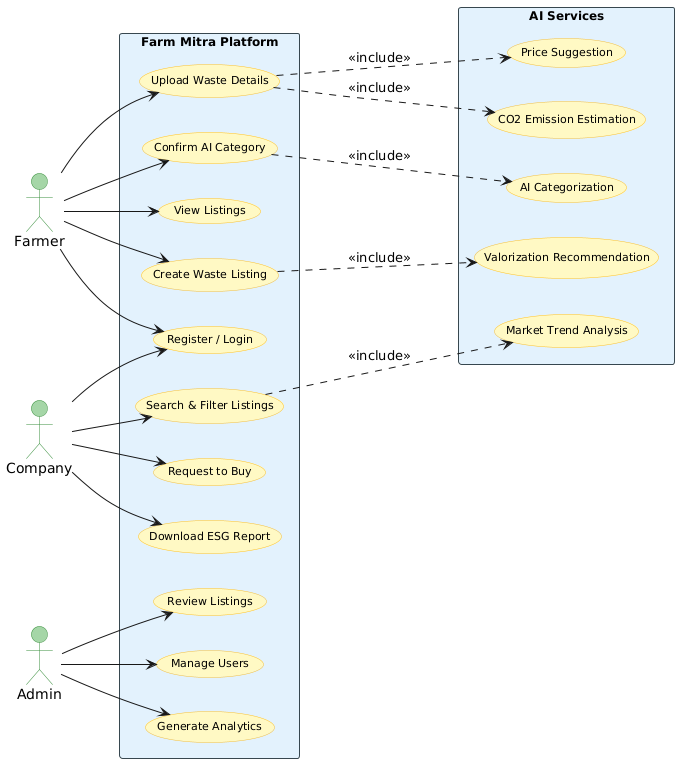

The diagram above was rendered by PlantUML. Its source (embedded in the PNG):
@startuml
left to right direction
skinparam actor {
  BackgroundColor #A5D6A7
  BorderColor #388E3C
}
skinparam rectangle {
  BorderColor #37474F
  BackgroundColor #E3F2FD
  FontSize 12
}
skinparam usecase {
  BackgroundColor #FFF9C4
  BorderColor #FBC02D
  FontSize 11
}

actor Farmer
actor Company
actor Admin

rectangle "Farm Mitra Platform" {
  Farmer --> (Register / Login)
  Farmer --> (Create Waste Listing)
  Farmer --> (Upload Waste Details)
  Farmer --> (Confirm AI Category)
  Farmer --> (View Listings)

  Company --> (Register / Login)
  Company --> (Search & Filter Listings)
  Company --> (Request to Buy)
  Company --> (Download ESG Report)

  Admin --> (Review Listings)
  Admin --> (Manage Users)
  Admin --> (Generate Analytics)
}

rectangle "AI Services" {
  (Valorization Recommendation)
  (CO2 Emission Estimation)
  (Price Suggestion)
  (AI Categorization)
  (Market Trend Analysis)
}

(Create Waste Listing) .--> (Valorization Recommendation) : <<include>>
(Upload Waste Details) .--> (CO2 Emission Estimation) : <<include>>
(Upload Waste Details) .--> (Price Suggestion) : <<include>>
(Confirm AI Category) .--> (AI Categorization) : <<include>>
(Search & Filter Listings) .--> (Market Trend Analysis) : <<include>>
@enduml